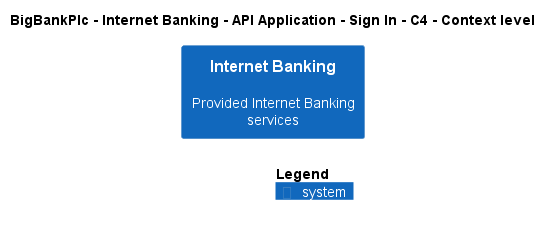

The diagram above was rendered by PlantUML. Its source (embedded in the PNG):
@startuml
!include ..\..\..\..\..\..\..\.c4s\C4_Context.puml

AddElementTag("c4interflow:lifecycle:new", $bgColor=green, $fontColor=#ffffff, $borderColor=green, $shadowing="False")
AddElementTag("c4interflow:lifecycle:changed", $bgColor=orange, $fontColor=#ffffff, $borderColor=orange, $shadowing="False")
AddElementTag("c4interflow:lifecycle:removed", $bgColor=red, $fontColor=#ffffff, $borderColor=red, $shadowing="False")

AddRelTag("c4interflow:lifecycle:new", $textColor=green, $lineColor=green)
AddRelTag("c4interflow:lifecycle:changed", $textColor=orange, $lineColor=orange)
AddRelTag("c4interflow:lifecycle:removed", $textColor=red, $lineColor=red)

SHOW_PERSON_PORTRAIT()
LAYOUT_TOP_DOWN()

skinparam linetype polyline

title BigBankPlc - Internet Banking - API Application - Sign In - C4 - Context level

System(BigBankPlc.SoftwareSystems.InternetBanking, "Internet Banking", "Provided Internet Banking services")



SHOW_LEGEND()
@enduml